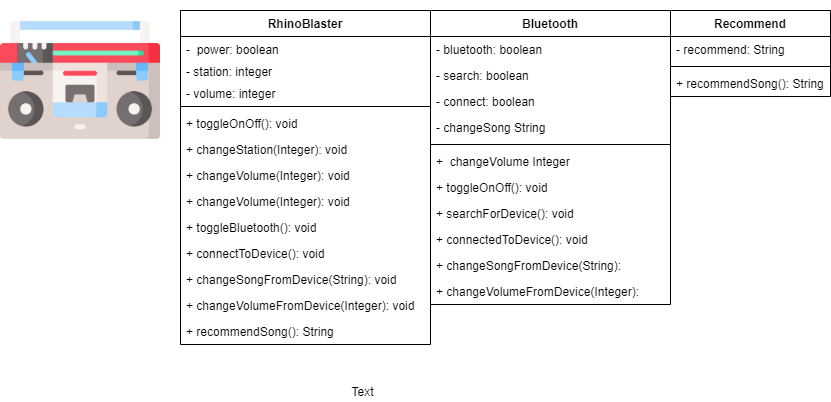

The diagram above was exported from draw.io. Its source (the exported page's mxGraphModel, read from the mxfile embedded in the PNG):
<mxGraphModel dx="1108" dy="434" grid="1" gridSize="10" guides="1" tooltips="1" connect="1" arrows="1" fold="1" page="1" pageScale="1" pageWidth="850" pageHeight="1100" math="0" shadow="0">
  <root>
    <mxCell id="0" />
    <mxCell id="1" parent="0" />
    <mxCell id="KQ-FjuSHcgIPUd9L4Zv6-1" value="" style="shape=image;verticalLabelPosition=bottom;labelBackgroundColor=#ffffff;verticalAlign=top;aspect=fixed;imageAspect=0;image=data:image/png,(base64 omitted: 22216 chars);" parent="1" vertex="1">
      <mxGeometry x="100" y="90" width="160" height="160" as="geometry" />
    </mxCell>
    <mxCell id="KQ-FjuSHcgIPUd9L4Zv6-12" value="Bluetooth" style="swimlane;fontStyle=1;align=center;verticalAlign=top;childLayout=stackLayout;horizontal=1;startSize=26;horizontalStack=0;resizeParent=1;resizeParentMax=0;resizeLast=0;collapsible=1;marginBottom=0;" parent="1" vertex="1">
      <mxGeometry x="530" y="100" width="240" height="294" as="geometry" />
    </mxCell>
    <mxCell id="KQ-FjuSHcgIPUd9L4Zv6-13" value="- bluetooth: boolean" style="text;strokeColor=none;fillColor=none;align=left;verticalAlign=top;spacingLeft=4;spacingRight=4;overflow=hidden;rotatable=0;points=[[0,0.5],[1,0.5]];portConstraint=eastwest;" parent="KQ-FjuSHcgIPUd9L4Zv6-12" vertex="1">
      <mxGeometry y="26" width="240" height="26" as="geometry" />
    </mxCell>
    <mxCell id="KQ-FjuSHcgIPUd9L4Zv6-16" value="- search: boolean" style="text;strokeColor=none;fillColor=none;align=left;verticalAlign=top;spacingLeft=4;spacingRight=4;overflow=hidden;rotatable=0;points=[[0,0.5],[1,0.5]];portConstraint=eastwest;" parent="KQ-FjuSHcgIPUd9L4Zv6-12" vertex="1">
      <mxGeometry y="52" width="240" height="26" as="geometry" />
    </mxCell>
    <mxCell id="KQ-FjuSHcgIPUd9L4Zv6-17" value="- connect: boolean" style="text;strokeColor=none;fillColor=none;align=left;verticalAlign=top;spacingLeft=4;spacingRight=4;overflow=hidden;rotatable=0;points=[[0,0.5],[1,0.5]];portConstraint=eastwest;" parent="KQ-FjuSHcgIPUd9L4Zv6-12" vertex="1">
      <mxGeometry y="78" width="240" height="26" as="geometry" />
    </mxCell>
    <mxCell id="KQ-FjuSHcgIPUd9L4Zv6-18" value="- changeSong String" style="text;strokeColor=none;fillColor=none;align=left;verticalAlign=top;spacingLeft=4;spacingRight=4;overflow=hidden;rotatable=0;points=[[0,0.5],[1,0.5]];portConstraint=eastwest;" parent="KQ-FjuSHcgIPUd9L4Zv6-12" vertex="1">
      <mxGeometry y="104" width="240" height="26" as="geometry" />
    </mxCell>
    <mxCell id="KQ-FjuSHcgIPUd9L4Zv6-14" value="" style="line;strokeWidth=1;fillColor=none;align=left;verticalAlign=middle;spacingTop=-1;spacingLeft=3;spacingRight=3;rotatable=0;labelPosition=right;points=[];portConstraint=eastwest;" parent="KQ-FjuSHcgIPUd9L4Zv6-12" vertex="1">
      <mxGeometry y="130" width="240" height="8" as="geometry" />
    </mxCell>
    <mxCell id="KQ-FjuSHcgIPUd9L4Zv6-19" value="+  changeVolume Integer" style="text;strokeColor=none;fillColor=none;align=left;verticalAlign=top;spacingLeft=4;spacingRight=4;overflow=hidden;rotatable=0;points=[[0,0.5],[1,0.5]];portConstraint=eastwest;" parent="KQ-FjuSHcgIPUd9L4Zv6-12" vertex="1">
      <mxGeometry y="138" width="240" height="26" as="geometry" />
    </mxCell>
    <mxCell id="KQ-FjuSHcgIPUd9L4Zv6-15" value="+ toggleOnOff(): void" style="text;strokeColor=none;fillColor=none;align=left;verticalAlign=top;spacingLeft=4;spacingRight=4;overflow=hidden;rotatable=0;points=[[0,0.5],[1,0.5]];portConstraint=eastwest;" parent="KQ-FjuSHcgIPUd9L4Zv6-12" vertex="1">
      <mxGeometry y="164" width="240" height="26" as="geometry" />
    </mxCell>
    <mxCell id="KQ-FjuSHcgIPUd9L4Zv6-20" value="+ searchForDevice(): void" style="text;strokeColor=none;fillColor=none;align=left;verticalAlign=top;spacingLeft=4;spacingRight=4;overflow=hidden;rotatable=0;points=[[0,0.5],[1,0.5]];portConstraint=eastwest;" parent="KQ-FjuSHcgIPUd9L4Zv6-12" vertex="1">
      <mxGeometry y="190" width="240" height="26" as="geometry" />
    </mxCell>
    <mxCell id="KQ-FjuSHcgIPUd9L4Zv6-21" value="+ connectedToDevice(): void" style="text;strokeColor=none;fillColor=none;align=left;verticalAlign=top;spacingLeft=4;spacingRight=4;overflow=hidden;rotatable=0;points=[[0,0.5],[1,0.5]];portConstraint=eastwest;" parent="KQ-FjuSHcgIPUd9L4Zv6-12" vertex="1">
      <mxGeometry y="216" width="240" height="26" as="geometry" />
    </mxCell>
    <mxCell id="KQ-FjuSHcgIPUd9L4Zv6-22" value="+ changeSongFromDevice(String): " style="text;strokeColor=none;fillColor=none;align=left;verticalAlign=top;spacingLeft=4;spacingRight=4;overflow=hidden;rotatable=0;points=[[0,0.5],[1,0.5]];portConstraint=eastwest;" parent="KQ-FjuSHcgIPUd9L4Zv6-12" vertex="1">
      <mxGeometry y="242" width="240" height="26" as="geometry" />
    </mxCell>
    <mxCell id="KQ-FjuSHcgIPUd9L4Zv6-23" value="+ changeVolumeFromDevice(Integer):" style="text;strokeColor=none;fillColor=none;align=left;verticalAlign=top;spacingLeft=4;spacingRight=4;overflow=hidden;rotatable=0;points=[[0,0.5],[1,0.5]];portConstraint=eastwest;" parent="KQ-FjuSHcgIPUd9L4Zv6-12" vertex="1">
      <mxGeometry y="268" width="240" height="26" as="geometry" />
    </mxCell>
    <mxCell id="KQ-FjuSHcgIPUd9L4Zv6-2" value="RhinoBlaster" style="swimlane;fontStyle=1;align=center;verticalAlign=top;childLayout=stackLayout;horizontal=1;startSize=26;horizontalStack=0;resizeParent=1;resizeParentMax=0;resizeLast=0;collapsible=1;marginBottom=0;" parent="1" vertex="1">
      <mxGeometry x="280" y="100" width="250" height="334" as="geometry" />
    </mxCell>
    <mxCell id="KQ-FjuSHcgIPUd9L4Zv6-3" value="-  power: boolean" style="text;strokeColor=none;fillColor=none;align=left;verticalAlign=top;spacingLeft=4;spacingRight=4;overflow=hidden;rotatable=0;points=[[0,0.5],[1,0.5]];portConstraint=eastwest;" parent="KQ-FjuSHcgIPUd9L4Zv6-2" vertex="1">
      <mxGeometry y="26" width="250" height="22" as="geometry" />
    </mxCell>
    <mxCell id="KQ-FjuSHcgIPUd9L4Zv6-6" value="- station: integer" style="text;strokeColor=none;fillColor=none;align=left;verticalAlign=top;spacingLeft=4;spacingRight=4;overflow=hidden;rotatable=0;points=[[0,0.5],[1,0.5]];portConstraint=eastwest;" parent="KQ-FjuSHcgIPUd9L4Zv6-2" vertex="1">
      <mxGeometry y="48" width="250" height="22" as="geometry" />
    </mxCell>
    <mxCell id="KQ-FjuSHcgIPUd9L4Zv6-8" value="- volume: integer" style="text;strokeColor=none;fillColor=none;align=left;verticalAlign=top;spacingLeft=4;spacingRight=4;overflow=hidden;rotatable=0;points=[[0,0.5],[1,0.5]];portConstraint=eastwest;" parent="KQ-FjuSHcgIPUd9L4Zv6-2" vertex="1">
      <mxGeometry y="70" width="250" height="22" as="geometry" />
    </mxCell>
    <mxCell id="KQ-FjuSHcgIPUd9L4Zv6-4" value="" style="line;strokeWidth=1;fillColor=none;align=left;verticalAlign=middle;spacingTop=-1;spacingLeft=3;spacingRight=3;rotatable=0;labelPosition=right;points=[];portConstraint=eastwest;" parent="KQ-FjuSHcgIPUd9L4Zv6-2" vertex="1">
      <mxGeometry y="92" width="250" height="8" as="geometry" />
    </mxCell>
    <mxCell id="KQ-FjuSHcgIPUd9L4Zv6-5" value="+ toggleOnOff(): void" style="text;strokeColor=none;fillColor=none;align=left;verticalAlign=top;spacingLeft=4;spacingRight=4;overflow=hidden;rotatable=0;points=[[0,0.5],[1,0.5]];portConstraint=eastwest;" parent="KQ-FjuSHcgIPUd9L4Zv6-2" vertex="1">
      <mxGeometry y="100" width="250" height="26" as="geometry" />
    </mxCell>
    <mxCell id="KQ-FjuSHcgIPUd9L4Zv6-7" value="+ changeStation(Integer): void" style="text;strokeColor=none;fillColor=none;align=left;verticalAlign=top;spacingLeft=4;spacingRight=4;overflow=hidden;rotatable=0;points=[[0,0.5],[1,0.5]];portConstraint=eastwest;" parent="KQ-FjuSHcgIPUd9L4Zv6-2" vertex="1">
      <mxGeometry y="126" width="250" height="26" as="geometry" />
    </mxCell>
    <mxCell id="KQ-FjuSHcgIPUd9L4Zv6-10" value="+ changeVolume(Integer): void" style="text;strokeColor=none;fillColor=none;align=left;verticalAlign=top;spacingLeft=4;spacingRight=4;overflow=hidden;rotatable=0;points=[[0,0.5],[1,0.5]];portConstraint=eastwest;" parent="KQ-FjuSHcgIPUd9L4Zv6-2" vertex="1">
      <mxGeometry y="152" width="250" height="26" as="geometry" />
    </mxCell>
    <mxCell id="71GpF7fYpYKY03xijWmV-1" value="+ changeVolume(Integer): void" style="text;strokeColor=none;fillColor=none;align=left;verticalAlign=top;spacingLeft=4;spacingRight=4;overflow=hidden;rotatable=0;points=[[0,0.5],[1,0.5]];portConstraint=eastwest;" vertex="1" parent="KQ-FjuSHcgIPUd9L4Zv6-2">
      <mxGeometry y="178" width="250" height="26" as="geometry" />
    </mxCell>
    <mxCell id="71GpF7fYpYKY03xijWmV-2" value="+ toggleBluetooth(): void" style="text;strokeColor=none;fillColor=none;align=left;verticalAlign=top;spacingLeft=4;spacingRight=4;overflow=hidden;rotatable=0;points=[[0,0.5],[1,0.5]];portConstraint=eastwest;" vertex="1" parent="KQ-FjuSHcgIPUd9L4Zv6-2">
      <mxGeometry y="204" width="250" height="26" as="geometry" />
    </mxCell>
    <mxCell id="71GpF7fYpYKY03xijWmV-3" value="+ connectToDevice(): void" style="text;strokeColor=none;fillColor=none;align=left;verticalAlign=top;spacingLeft=4;spacingRight=4;overflow=hidden;rotatable=0;points=[[0,0.5],[1,0.5]];portConstraint=eastwest;" vertex="1" parent="KQ-FjuSHcgIPUd9L4Zv6-2">
      <mxGeometry y="230" width="250" height="26" as="geometry" />
    </mxCell>
    <mxCell id="71GpF7fYpYKY03xijWmV-5" value="+ changeSongFromDevice(String): void" style="text;strokeColor=none;fillColor=none;align=left;verticalAlign=top;spacingLeft=4;spacingRight=4;overflow=hidden;rotatable=0;points=[[0,0.5],[1,0.5]];portConstraint=eastwest;" vertex="1" parent="KQ-FjuSHcgIPUd9L4Zv6-2">
      <mxGeometry y="256" width="250" height="26" as="geometry" />
    </mxCell>
    <mxCell id="71GpF7fYpYKY03xijWmV-6" value="+ changeVolumeFromDevice(Integer): void" style="text;strokeColor=none;fillColor=none;align=left;verticalAlign=top;spacingLeft=4;spacingRight=4;overflow=hidden;rotatable=0;points=[[0,0.5],[1,0.5]];portConstraint=eastwest;" vertex="1" parent="KQ-FjuSHcgIPUd9L4Zv6-2">
      <mxGeometry y="282" width="250" height="26" as="geometry" />
    </mxCell>
    <mxCell id="71GpF7fYpYKY03xijWmV-7" value="+ recommendSong(): String" style="text;strokeColor=none;fillColor=none;align=left;verticalAlign=top;spacingLeft=4;spacingRight=4;overflow=hidden;rotatable=0;points=[[0,0.5],[1,0.5]];portConstraint=eastwest;" vertex="1" parent="KQ-FjuSHcgIPUd9L4Zv6-2">
      <mxGeometry y="308" width="250" height="26" as="geometry" />
    </mxCell>
    <mxCell id="KQ-FjuSHcgIPUd9L4Zv6-24" value="Recommend" style="swimlane;fontStyle=1;align=center;verticalAlign=top;childLayout=stackLayout;horizontal=1;startSize=26;horizontalStack=0;resizeParent=1;resizeParentMax=0;resizeLast=0;collapsible=1;marginBottom=0;" parent="1" vertex="1">
      <mxGeometry x="770" y="100" width="160" height="86" as="geometry" />
    </mxCell>
    <mxCell id="KQ-FjuSHcgIPUd9L4Zv6-25" value="- recommend: String" style="text;strokeColor=none;fillColor=none;align=left;verticalAlign=top;spacingLeft=4;spacingRight=4;overflow=hidden;rotatable=0;points=[[0,0.5],[1,0.5]];portConstraint=eastwest;" parent="KQ-FjuSHcgIPUd9L4Zv6-24" vertex="1">
      <mxGeometry y="26" width="160" height="26" as="geometry" />
    </mxCell>
    <mxCell id="KQ-FjuSHcgIPUd9L4Zv6-26" value="" style="line;strokeWidth=1;fillColor=none;align=left;verticalAlign=middle;spacingTop=-1;spacingLeft=3;spacingRight=3;rotatable=0;labelPosition=right;points=[];portConstraint=eastwest;" parent="KQ-FjuSHcgIPUd9L4Zv6-24" vertex="1">
      <mxGeometry y="52" width="160" height="8" as="geometry" />
    </mxCell>
    <mxCell id="KQ-FjuSHcgIPUd9L4Zv6-27" value="+ recommendSong(): String" style="text;strokeColor=none;fillColor=none;align=left;verticalAlign=top;spacingLeft=4;spacingRight=4;overflow=hidden;rotatable=0;points=[[0,0.5],[1,0.5]];portConstraint=eastwest;" parent="KQ-FjuSHcgIPUd9L4Zv6-24" vertex="1">
      <mxGeometry y="60" width="160" height="26" as="geometry" />
    </mxCell>
    <mxCell id="71GpF7fYpYKY03xijWmV-14" value="Text" style="text;html=1;align=center;verticalAlign=middle;resizable=0;points=[];autosize=1;" vertex="1" parent="1">
      <mxGeometry x="442" y="471" width="40" height="20" as="geometry" />
    </mxCell>
  </root>
</mxGraphModel>